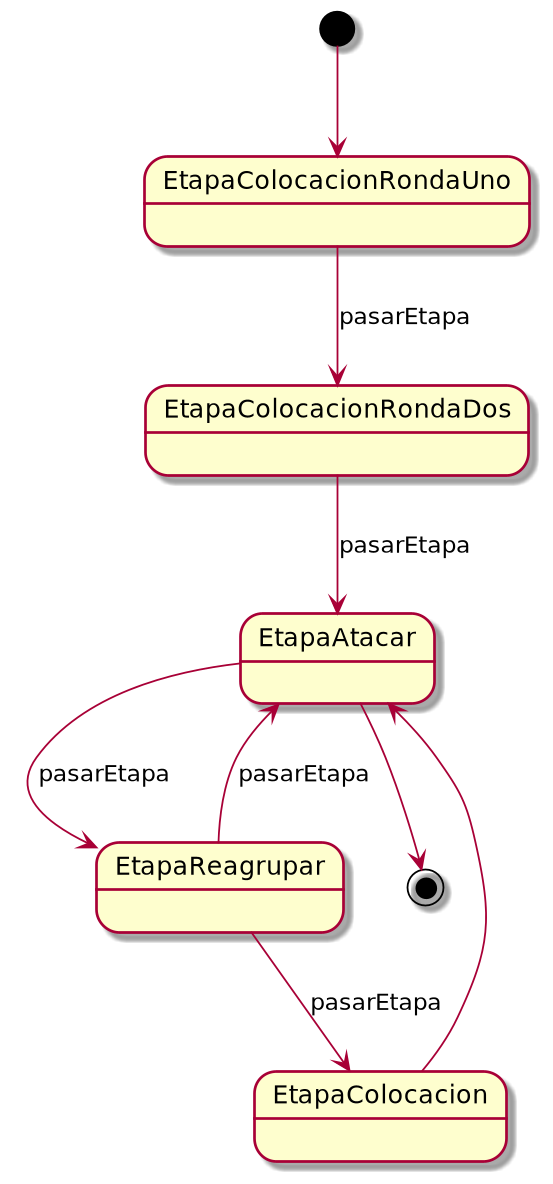

The diagram above was rendered by PlantUML. Its source (embedded in the PNG):
@startuml
'https://plantuml.com/state-diagram

[*] --> EtapaColocacionRondaUno
EtapaColocacionRondaUno --> EtapaColocacionRondaDos : pasarEtapa
EtapaColocacionRondaDos --> EtapaAtacar : pasarEtapa
EtapaAtacar --> EtapaReagrupar: pasarEtapa
EtapaReagrupar --> EtapaAtacar: pasarEtapa
EtapaReagrupar --> EtapaColocacion : pasarEtapa
EtapaColocacion --> EtapaAtacar

EtapaAtacar --> [*]
@enduml